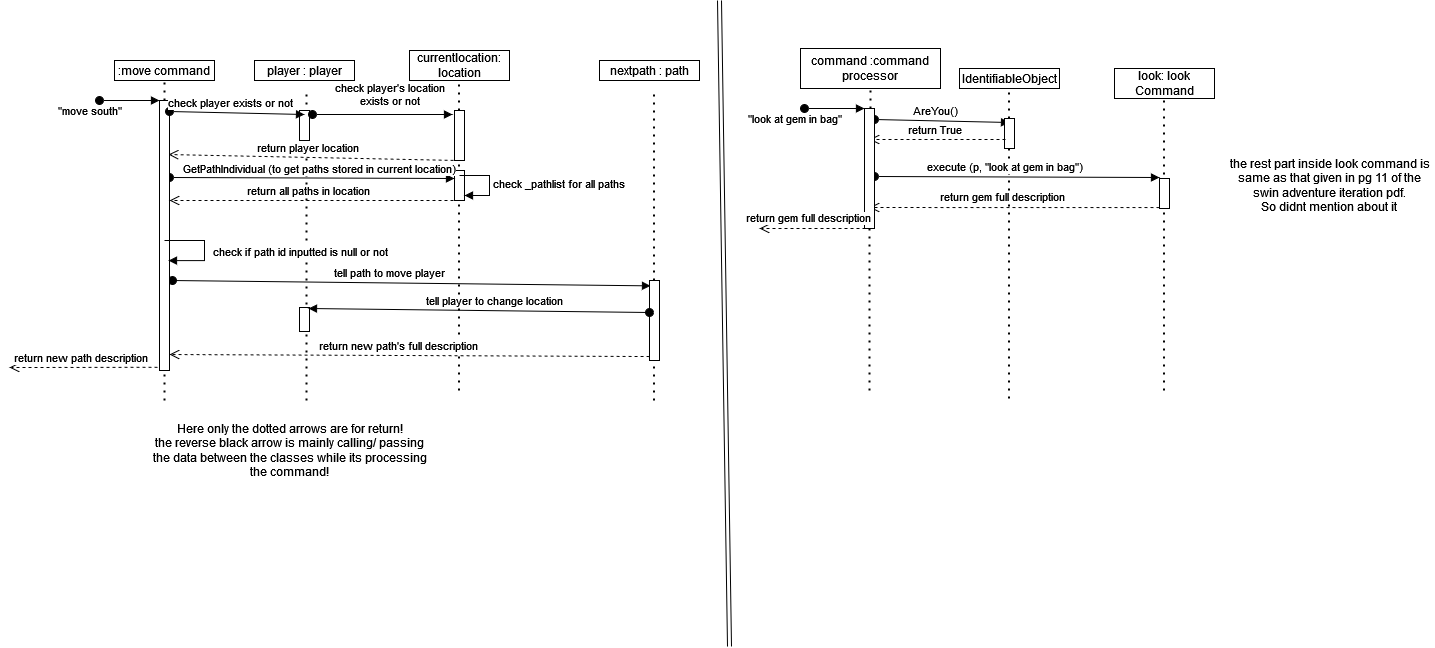

The diagram above was exported from draw.io. Its source (the exported page's mxGraphModel, read from the mxfile embedded in the PNG):
<mxGraphModel dx="1022" dy="1520" grid="1" gridSize="10" guides="1" tooltips="1" connect="1" arrows="1" fold="1" page="1" pageScale="1" pageWidth="850" pageHeight="1100" math="0" shadow="0">
  <root>
    <mxCell id="0" />
    <mxCell id="1" parent="0" />
    <mxCell id="9ayWRmuqU5IdwDYViPjd-76" value="" style="endArrow=none;dashed=1;html=1;dashPattern=1 3;strokeWidth=2;" edge="1" parent="1" target="9ayWRmuqU5IdwDYViPjd-75">
      <mxGeometry width="50" height="50" relative="1" as="geometry">
        <mxPoint x="469.5" y="350" as="sourcePoint" />
        <mxPoint x="469.5" y="40" as="targetPoint" />
      </mxGeometry>
    </mxCell>
    <mxCell id="9ayWRmuqU5IdwDYViPjd-38" value="" style="endArrow=none;dashed=1;html=1;dashPattern=1 3;strokeWidth=2;startArrow=none;" edge="1" parent="1" source="9ayWRmuqU5IdwDYViPjd-20">
      <mxGeometry width="50" height="50" relative="1" as="geometry">
        <mxPoint x="664.5" y="360" as="sourcePoint" />
        <mxPoint x="664.5" y="50" as="targetPoint" />
      </mxGeometry>
    </mxCell>
    <mxCell id="9ayWRmuqU5IdwDYViPjd-37" value="" style="endArrow=none;dashed=1;html=1;dashPattern=1 3;strokeWidth=2;startArrow=none;" edge="1" parent="1" source="9ayWRmuqU5IdwDYViPjd-75">
      <mxGeometry width="50" height="50" relative="1" as="geometry">
        <mxPoint x="469.5" y="350" as="sourcePoint" />
        <mxPoint x="469.5" y="40" as="targetPoint" />
      </mxGeometry>
    </mxCell>
    <mxCell id="9ayWRmuqU5IdwDYViPjd-35" value="" style="endArrow=none;dashed=1;html=1;dashPattern=1 3;strokeWidth=2;" edge="1" parent="1">
      <mxGeometry width="50" height="50" relative="1" as="geometry">
        <mxPoint x="317" y="360" as="sourcePoint" />
        <mxPoint x="317" y="50" as="targetPoint" />
      </mxGeometry>
    </mxCell>
    <mxCell id="9ayWRmuqU5IdwDYViPjd-2" value="&quot;move south&quot;" style="html=1;verticalAlign=bottom;startArrow=oval;endArrow=block;startSize=8;" edge="1" target="9ayWRmuqU5IdwDYViPjd-1" parent="1">
      <mxGeometry x="-1" y="-22" relative="1" as="geometry">
        <mxPoint x="110" y="60" as="sourcePoint" />
        <mxPoint x="-10" y="-2" as="offset" />
      </mxGeometry>
    </mxCell>
    <mxCell id="9ayWRmuqU5IdwDYViPjd-4" value=":move command" style="rounded=0;whiteSpace=wrap;html=1;" vertex="1" parent="1">
      <mxGeometry x="125" y="20" width="100" height="20" as="geometry" />
    </mxCell>
    <mxCell id="9ayWRmuqU5IdwDYViPjd-5" value="player : player" style="rounded=0;whiteSpace=wrap;html=1;" vertex="1" parent="1">
      <mxGeometry x="265" y="20" width="100" height="20" as="geometry" />
    </mxCell>
    <mxCell id="9ayWRmuqU5IdwDYViPjd-6" value="currentlocation: location" style="rounded=0;whiteSpace=wrap;html=1;" vertex="1" parent="1">
      <mxGeometry x="420" y="10" width="100" height="30" as="geometry" />
    </mxCell>
    <mxCell id="9ayWRmuqU5IdwDYViPjd-7" value="nextpath : path" style="rounded=0;whiteSpace=wrap;html=1;" vertex="1" parent="1">
      <mxGeometry x="610" y="20" width="100" height="20" as="geometry" />
    </mxCell>
    <mxCell id="9ayWRmuqU5IdwDYViPjd-9" value="" style="html=1;points=[];perimeter=orthogonalPerimeter;" vertex="1" parent="1">
      <mxGeometry x="310" y="70" width="10" height="30" as="geometry" />
    </mxCell>
    <mxCell id="9ayWRmuqU5IdwDYViPjd-11" value="return player location" style="html=1;verticalAlign=bottom;endArrow=open;dashed=1;endSize=8;exitX=0.5;exitY=1;exitDx=0;exitDy=0;exitPerimeter=0;entryX=0.9;entryY=0.2;entryDx=0;entryDy=0;entryPerimeter=0;" edge="1" parent="1" source="9ayWRmuqU5IdwDYViPjd-75" target="9ayWRmuqU5IdwDYViPjd-1">
      <mxGeometry x="0.0441" relative="1" as="geometry">
        <mxPoint x="450" y="220" as="sourcePoint" />
        <mxPoint x="175" y="91" as="targetPoint" />
        <mxPoint as="offset" />
      </mxGeometry>
    </mxCell>
    <mxCell id="9ayWRmuqU5IdwDYViPjd-12" value="" style="html=1;points=[];perimeter=orthogonalPerimeter;" vertex="1" parent="1">
      <mxGeometry x="465" y="130" width="10" height="30" as="geometry" />
    </mxCell>
    <mxCell id="9ayWRmuqU5IdwDYViPjd-13" value="GetPathIndividual (to get paths stored in current location)" style="html=1;verticalAlign=bottom;startArrow=oval;endArrow=block;startSize=8;" edge="1" parent="1">
      <mxGeometry x="0.0526" relative="1" as="geometry">
        <mxPoint x="180" y="137" as="sourcePoint" />
        <mxPoint x="465" y="138" as="targetPoint" />
        <mxPoint as="offset" />
      </mxGeometry>
    </mxCell>
    <mxCell id="9ayWRmuqU5IdwDYViPjd-25" value="" style="html=1;points=[];perimeter=orthogonalPerimeter;" vertex="1" parent="1">
      <mxGeometry x="310" y="267" width="10" height="24" as="geometry" />
    </mxCell>
    <mxCell id="9ayWRmuqU5IdwDYViPjd-28" value="tell path to move player" style="html=1;verticalAlign=bottom;startArrow=oval;endArrow=block;startSize=8;exitX=1.2;exitY=1.042;exitDx=0;exitDy=0;exitPerimeter=0;entryX=0.1;entryY=0.067;entryDx=0;entryDy=0;entryPerimeter=0;" edge="1" parent="1" target="9ayWRmuqU5IdwDYViPjd-20">
      <mxGeometry x="-0.0909" relative="1" as="geometry">
        <mxPoint x="183" y="240.01800000000003" as="sourcePoint" />
        <mxPoint x="520" y="240" as="targetPoint" />
        <mxPoint as="offset" />
      </mxGeometry>
    </mxCell>
    <mxCell id="9ayWRmuqU5IdwDYViPjd-30" value="return new path's full description" style="html=1;verticalAlign=bottom;endArrow=open;dashed=1;endSize=8;exitX=0;exitY=1.067;exitDx=0;exitDy=0;exitPerimeter=0;" edge="1" parent="1">
      <mxGeometry x="0.0441" relative="1" as="geometry">
        <mxPoint x="660" y="316.01" as="sourcePoint" />
        <mxPoint x="180" y="314" as="targetPoint" />
        <mxPoint as="offset" />
      </mxGeometry>
    </mxCell>
    <mxCell id="9ayWRmuqU5IdwDYViPjd-33" value="" style="endArrow=none;dashed=1;html=1;dashPattern=1 3;strokeWidth=2;entryX=0.5;entryY=1;entryDx=0;entryDy=0;startArrow=none;" edge="1" parent="1" source="9ayWRmuqU5IdwDYViPjd-1" target="9ayWRmuqU5IdwDYViPjd-4">
      <mxGeometry width="50" height="50" relative="1" as="geometry">
        <mxPoint x="175" y="360" as="sourcePoint" />
        <mxPoint x="400" y="190" as="targetPoint" />
      </mxGeometry>
    </mxCell>
    <mxCell id="9ayWRmuqU5IdwDYViPjd-1" value="" style="html=1;points=[];perimeter=orthogonalPerimeter;" vertex="1" parent="1">
      <mxGeometry x="170" y="60" width="10" height="270" as="geometry" />
    </mxCell>
    <mxCell id="9ayWRmuqU5IdwDYViPjd-34" value="" style="endArrow=none;dashed=1;html=1;dashPattern=1 3;strokeWidth=2;entryX=0.5;entryY=1;entryDx=0;entryDy=0;" edge="1" parent="1" target="9ayWRmuqU5IdwDYViPjd-1">
      <mxGeometry width="50" height="50" relative="1" as="geometry">
        <mxPoint x="175" y="360" as="sourcePoint" />
        <mxPoint x="175" y="40" as="targetPoint" />
      </mxGeometry>
    </mxCell>
    <mxCell id="9ayWRmuqU5IdwDYViPjd-40" value="" style="endArrow=none;dashed=1;html=1;dashPattern=1 3;strokeWidth=2;" edge="1" parent="1">
      <mxGeometry width="50" height="50" relative="1" as="geometry">
        <mxPoint x="1174.5" y="350" as="sourcePoint" />
        <mxPoint x="1174.5" y="40" as="targetPoint" />
      </mxGeometry>
    </mxCell>
    <mxCell id="9ayWRmuqU5IdwDYViPjd-41" value="" style="endArrow=none;dashed=1;html=1;dashPattern=1 3;strokeWidth=2;" edge="1" parent="1">
      <mxGeometry width="50" height="50" relative="1" as="geometry">
        <mxPoint x="1019.5" y="358" as="sourcePoint" />
        <mxPoint x="1019.5" y="48" as="targetPoint" />
      </mxGeometry>
    </mxCell>
    <mxCell id="9ayWRmuqU5IdwDYViPjd-42" value="&quot;look at gem in bag&quot;" style="html=1;verticalAlign=bottom;startArrow=oval;endArrow=block;startSize=8;" edge="1" parent="1" target="9ayWRmuqU5IdwDYViPjd-65">
      <mxGeometry x="-1" y="-22" relative="1" as="geometry">
        <mxPoint x="815" y="68" as="sourcePoint" />
        <mxPoint x="-10" y="-2" as="offset" />
      </mxGeometry>
    </mxCell>
    <mxCell id="9ayWRmuqU5IdwDYViPjd-43" value="command :command processor" style="rounded=0;whiteSpace=wrap;html=1;" vertex="1" parent="1">
      <mxGeometry x="811" y="8" width="140" height="40" as="geometry" />
    </mxCell>
    <mxCell id="9ayWRmuqU5IdwDYViPjd-44" value="IdentifiableObject" style="rounded=0;whiteSpace=wrap;html=1;" vertex="1" parent="1">
      <mxGeometry x="970" y="28" width="100" height="20" as="geometry" />
    </mxCell>
    <mxCell id="9ayWRmuqU5IdwDYViPjd-45" value="look: look Command" style="rounded=0;whiteSpace=wrap;html=1;" vertex="1" parent="1">
      <mxGeometry x="1125" y="28" width="100" height="30" as="geometry" />
    </mxCell>
    <mxCell id="9ayWRmuqU5IdwDYViPjd-47" value="AreYou()" style="html=1;verticalAlign=bottom;startArrow=oval;endArrow=block;startSize=8;" edge="1" parent="1">
      <mxGeometry x="-0.0909" relative="1" as="geometry">
        <mxPoint x="885" y="79" as="sourcePoint" />
        <mxPoint x="1020" y="82" as="targetPoint" />
        <mxPoint as="offset" />
      </mxGeometry>
    </mxCell>
    <mxCell id="9ayWRmuqU5IdwDYViPjd-48" value="" style="html=1;points=[];perimeter=orthogonalPerimeter;" vertex="1" parent="1">
      <mxGeometry x="1015" y="78" width="10" height="30" as="geometry" />
    </mxCell>
    <mxCell id="9ayWRmuqU5IdwDYViPjd-49" value="return True" style="html=1;verticalAlign=bottom;endArrow=open;dashed=1;endSize=8;exitX=0.1;exitY=0.7;exitDx=0;exitDy=0;exitPerimeter=0;" edge="1" parent="1" source="9ayWRmuqU5IdwDYViPjd-48">
      <mxGeometry x="0.0441" relative="1" as="geometry">
        <mxPoint x="1155" y="228" as="sourcePoint" />
        <mxPoint x="880" y="99" as="targetPoint" />
        <mxPoint as="offset" />
      </mxGeometry>
    </mxCell>
    <mxCell id="9ayWRmuqU5IdwDYViPjd-50" value="" style="html=1;points=[];perimeter=orthogonalPerimeter;" vertex="1" parent="1">
      <mxGeometry x="1170" y="138" width="10" height="30" as="geometry" />
    </mxCell>
    <mxCell id="9ayWRmuqU5IdwDYViPjd-51" value="execute (p, &quot;look at gem in bag&quot;)" style="html=1;verticalAlign=bottom;startArrow=oval;endArrow=block;startSize=8;" edge="1" parent="1">
      <mxGeometry x="-0.0909" relative="1" as="geometry">
        <mxPoint x="885" y="136" as="sourcePoint" />
        <mxPoint x="1170" y="137" as="targetPoint" />
        <mxPoint as="offset" />
      </mxGeometry>
    </mxCell>
    <mxCell id="9ayWRmuqU5IdwDYViPjd-63" value="return gem full description" style="html=1;verticalAlign=bottom;endArrow=open;dashed=1;endSize=8;exitX=0;exitY=0.967;exitDx=0;exitDy=0;exitPerimeter=0;" edge="1" parent="1" source="9ayWRmuqU5IdwDYViPjd-50">
      <mxGeometry x="0.0833" y="-1" relative="1" as="geometry">
        <mxPoint x="1385" y="308.01" as="sourcePoint" />
        <mxPoint x="880" y="167" as="targetPoint" />
        <mxPoint as="offset" />
      </mxGeometry>
    </mxCell>
    <mxCell id="9ayWRmuqU5IdwDYViPjd-64" value="" style="endArrow=none;dashed=1;html=1;dashPattern=1 3;strokeWidth=2;entryX=0.5;entryY=1;entryDx=0;entryDy=0;startArrow=none;" edge="1" parent="1" source="9ayWRmuqU5IdwDYViPjd-65" target="9ayWRmuqU5IdwDYViPjd-43">
      <mxGeometry width="50" height="50" relative="1" as="geometry">
        <mxPoint x="880" y="368" as="sourcePoint" />
        <mxPoint x="1105" y="198" as="targetPoint" />
      </mxGeometry>
    </mxCell>
    <mxCell id="9ayWRmuqU5IdwDYViPjd-65" value="" style="html=1;points=[];perimeter=orthogonalPerimeter;" vertex="1" parent="1">
      <mxGeometry x="875" y="68" width="10" height="120" as="geometry" />
    </mxCell>
    <mxCell id="9ayWRmuqU5IdwDYViPjd-66" value="" style="endArrow=none;dashed=1;html=1;dashPattern=1 3;strokeWidth=2;" edge="1" parent="1" target="9ayWRmuqU5IdwDYViPjd-65">
      <mxGeometry width="50" height="50" relative="1" as="geometry">
        <mxPoint x="880" y="350" as="sourcePoint" />
        <mxPoint x="858" y="40" as="targetPoint" />
      </mxGeometry>
    </mxCell>
    <mxCell id="9ayWRmuqU5IdwDYViPjd-67" value="return gem full description" style="html=1;verticalAlign=bottom;endArrow=open;dashed=1;endSize=8;exitX=0.1;exitY=1;exitDx=0;exitDy=0;exitPerimeter=0;" edge="1" parent="1" source="9ayWRmuqU5IdwDYViPjd-65">
      <mxGeometry x="0.0833" y="-1" relative="1" as="geometry">
        <mxPoint x="1180" y="177.01" as="sourcePoint" />
        <mxPoint x="770" y="188" as="targetPoint" />
        <mxPoint as="offset" />
      </mxGeometry>
    </mxCell>
    <mxCell id="9ayWRmuqU5IdwDYViPjd-68" value="&lt;div&gt;the rest part inside look command is &lt;br&gt;&lt;/div&gt;&lt;div&gt;same as that given in pg 11 of the &lt;br&gt;&lt;/div&gt;&lt;div&gt;swin adventure iteration pdf.&lt;/div&gt;&lt;div&gt;So didnt mention about it&lt;br&gt;&lt;/div&gt;" style="text;html=1;align=center;verticalAlign=middle;resizable=0;points=[];autosize=1;strokeColor=none;fillColor=none;" vertex="1" parent="1">
      <mxGeometry x="1235" y="115" width="210" height="60" as="geometry" />
    </mxCell>
    <mxCell id="9ayWRmuqU5IdwDYViPjd-69" value="return new path description" style="html=1;verticalAlign=bottom;endArrow=open;dashed=1;endSize=8;exitX=-0.2;exitY=0.988;exitDx=0;exitDy=0;exitPerimeter=0;" edge="1" parent="1" source="9ayWRmuqU5IdwDYViPjd-1">
      <mxGeometry x="0.0441" relative="1" as="geometry">
        <mxPoint x="670" y="326.01" as="sourcePoint" />
        <mxPoint x="20" y="327" as="targetPoint" />
        <mxPoint as="offset" />
      </mxGeometry>
    </mxCell>
    <mxCell id="9ayWRmuqU5IdwDYViPjd-70" value="&lt;div&gt;Here only the dotted arrows are for return!&lt;/div&gt;&lt;div&gt;the reverse black arrow is mainly calling/ passing &lt;br&gt;&lt;/div&gt;&lt;div&gt;the data between the classes while its processing&lt;/div&gt;&lt;div&gt;the command!&lt;br&gt;&lt;/div&gt;" style="text;html=1;align=center;verticalAlign=middle;resizable=0;points=[];autosize=1;strokeColor=none;fillColor=none;" vertex="1" parent="1">
      <mxGeometry x="160" y="380" width="280" height="60" as="geometry" />
    </mxCell>
    <mxCell id="9ayWRmuqU5IdwDYViPjd-73" value="" style="shape=link;html=1;" edge="1" parent="1">
      <mxGeometry width="100" relative="1" as="geometry">
        <mxPoint x="730" y="-40" as="sourcePoint" />
        <mxPoint x="740" y="606" as="targetPoint" />
      </mxGeometry>
    </mxCell>
    <mxCell id="9ayWRmuqU5IdwDYViPjd-74" value="&lt;div&gt;check player's location &lt;br&gt;&lt;/div&gt;&lt;div&gt;exists or not&lt;/div&gt;" style="html=1;verticalAlign=bottom;startArrow=oval;endArrow=block;startSize=8;" edge="1" parent="1">
      <mxGeometry x="0.1" y="4" relative="1" as="geometry">
        <mxPoint x="323" y="74" as="sourcePoint" />
        <mxPoint x="463" y="74" as="targetPoint" />
        <mxPoint as="offset" />
      </mxGeometry>
    </mxCell>
    <mxCell id="9ayWRmuqU5IdwDYViPjd-75" value="" style="html=1;points=[];perimeter=orthogonalPerimeter;" vertex="1" parent="1">
      <mxGeometry x="465" y="70" width="10" height="50" as="geometry" />
    </mxCell>
    <mxCell id="9ayWRmuqU5IdwDYViPjd-77" value="check _pathlist for all paths" style="edgeStyle=orthogonalEdgeStyle;html=1;align=left;spacingLeft=2;endArrow=block;rounded=0;entryX=1;entryY=0;" edge="1" parent="1">
      <mxGeometry relative="1" as="geometry">
        <mxPoint x="470" y="135" as="sourcePoint" />
        <Array as="points">
          <mxPoint x="500" y="135" />
        </Array>
        <mxPoint x="475" y="155" as="targetPoint" />
      </mxGeometry>
    </mxCell>
    <mxCell id="9ayWRmuqU5IdwDYViPjd-78" value="return all paths in location" style="html=1;verticalAlign=bottom;endArrow=open;dashed=1;endSize=8;entryX=0.9;entryY=0.2;entryDx=0;entryDy=0;entryPerimeter=0;" edge="1" parent="1">
      <mxGeometry x="0.0441" relative="1" as="geometry">
        <mxPoint x="470" y="160" as="sourcePoint" />
        <mxPoint x="180" y="160" as="targetPoint" />
        <mxPoint as="offset" />
      </mxGeometry>
    </mxCell>
    <mxCell id="9ayWRmuqU5IdwDYViPjd-79" value="check if path id inputted is null or not" style="edgeStyle=orthogonalEdgeStyle;html=1;align=left;spacingLeft=2;endArrow=block;rounded=0;entryX=1.4;entryY=0.593;entryDx=0;entryDy=0;entryPerimeter=0;" edge="1" parent="1">
      <mxGeometry x="0.0667" y="5" relative="1" as="geometry">
        <mxPoint x="175" y="200" as="sourcePoint" />
        <Array as="points">
          <mxPoint x="215" y="200" />
          <mxPoint x="215" y="220" />
        </Array>
        <mxPoint x="179" y="220.1099999999999" as="targetPoint" />
        <mxPoint as="offset" />
      </mxGeometry>
    </mxCell>
    <mxCell id="9ayWRmuqU5IdwDYViPjd-20" value="" style="html=1;points=[];perimeter=orthogonalPerimeter;" vertex="1" parent="1">
      <mxGeometry x="660" y="240" width="10" height="80" as="geometry" />
    </mxCell>
    <mxCell id="9ayWRmuqU5IdwDYViPjd-80" value="" style="endArrow=none;dashed=1;html=1;dashPattern=1 3;strokeWidth=2;" edge="1" parent="1" target="9ayWRmuqU5IdwDYViPjd-20">
      <mxGeometry width="50" height="50" relative="1" as="geometry">
        <mxPoint x="664.5" y="360" as="sourcePoint" />
        <mxPoint x="664.5" y="50" as="targetPoint" />
      </mxGeometry>
    </mxCell>
    <mxCell id="9ayWRmuqU5IdwDYViPjd-81" value="tell player to change location" style="html=1;verticalAlign=bottom;startArrow=oval;endArrow=block;startSize=8;entryX=0.9;entryY=0.042;entryDx=0;entryDy=0;entryPerimeter=0;" edge="1" parent="1" target="9ayWRmuqU5IdwDYViPjd-25">
      <mxGeometry x="-0.0909" relative="1" as="geometry">
        <mxPoint x="660" y="272" as="sourcePoint" />
        <mxPoint x="315" y="260" as="targetPoint" />
        <mxPoint as="offset" />
      </mxGeometry>
    </mxCell>
    <mxCell id="9ayWRmuqU5IdwDYViPjd-8" value="check player exists or not" style="html=1;verticalAlign=bottom;startArrow=oval;endArrow=block;startSize=8;" edge="1" parent="1">
      <mxGeometry x="-0.0909" relative="1" as="geometry">
        <mxPoint x="180" y="71" as="sourcePoint" />
        <mxPoint x="315" y="74" as="targetPoint" />
        <mxPoint as="offset" />
      </mxGeometry>
    </mxCell>
  </root>
</mxGraphModel>